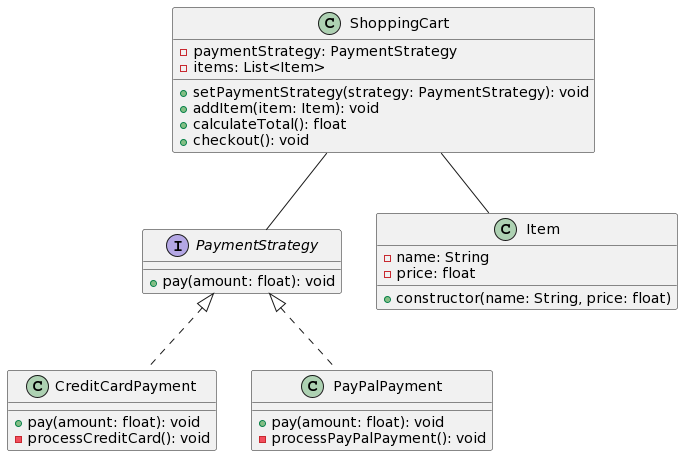

The diagram above was rendered by PlantUML. Its source (embedded in the PNG):
@startuml
interface PaymentStrategy {
  + pay(amount: float): void
}

class CreditCardPayment {
  + pay(amount: float): void
  - processCreditCard(): void
}

class PayPalPayment {
  + pay(amount: float): void
  - processPayPalPayment(): void
}

class ShoppingCart {
  - paymentStrategy: PaymentStrategy
  - items: List<Item>

  + setPaymentStrategy(strategy: PaymentStrategy): void
  + addItem(item: Item): void
  + calculateTotal(): float
  + checkout(): void
}

class Item {
  - name: String
  - price: float

  + constructor(name: String, price: float)
}

PaymentStrategy <|.. CreditCardPayment
PaymentStrategy <|.. PayPalPayment
ShoppingCart -- PaymentStrategy
ShoppingCart -- Item
@enduml